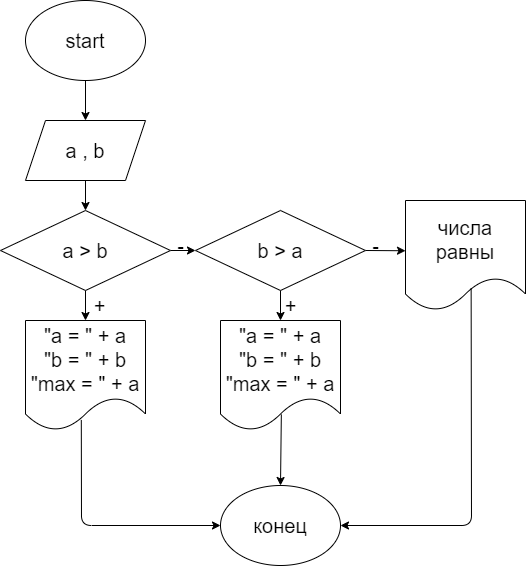

The diagram above was exported from draw.io. Its source (the exported page's mxGraphModel, read from the mxfile embedded in the PNG):
<mxGraphModel dx="706" dy="536" grid="1" gridSize="10" guides="1" tooltips="1" connect="1" arrows="1" fold="1" page="1" pageScale="1" pageWidth="827" pageHeight="1169" math="0" shadow="0">
  <root>
    <mxCell id="0" />
    <mxCell id="1" parent="0" />
    <mxCell id="5" value="" style="edgeStyle=none;html=1;fontSize=20;" edge="1" parent="1" source="2" target="4">
      <mxGeometry relative="1" as="geometry" />
    </mxCell>
    <mxCell id="2" value="&lt;font style=&quot;font-size: 20px&quot;&gt;start&lt;/font&gt;" style="ellipse;whiteSpace=wrap;html=1;" vertex="1" parent="1">
      <mxGeometry x="340" y="20" width="120" height="80" as="geometry" />
    </mxCell>
    <mxCell id="8" value="" style="edgeStyle=none;html=1;fontSize=20;" edge="1" parent="1" source="4" target="7">
      <mxGeometry relative="1" as="geometry" />
    </mxCell>
    <mxCell id="4" value="&lt;font style=&quot;font-size: 20px&quot;&gt;a , b&lt;/font&gt;" style="shape=parallelogram;perimeter=parallelogramPerimeter;whiteSpace=wrap;html=1;fixedSize=1;" vertex="1" parent="1">
      <mxGeometry x="340" y="140" width="120" height="60" as="geometry" />
    </mxCell>
    <mxCell id="10" value="" style="edgeStyle=none;html=1;fontSize=20;" edge="1" parent="1" source="7" target="9">
      <mxGeometry relative="1" as="geometry" />
    </mxCell>
    <mxCell id="14" value="" style="edgeStyle=none;html=1;fontSize=20;" edge="1" parent="1" source="7" target="13">
      <mxGeometry relative="1" as="geometry" />
    </mxCell>
    <mxCell id="7" value="&lt;font style=&quot;font-size: 20px&quot;&gt;a &amp;gt; b&lt;/font&gt;" style="rhombus;whiteSpace=wrap;html=1;" vertex="1" parent="1">
      <mxGeometry x="315" y="230" width="170" height="80" as="geometry" />
    </mxCell>
    <mxCell id="9" value="&lt;font style=&quot;font-size: 20px&quot;&gt;&quot;a = &quot; + a&lt;br&gt;&lt;font style=&quot;font-size: 20px&quot;&gt;&quot;b = &quot; + b&lt;br&gt;&lt;/font&gt;&quot;max = &quot; + a&lt;/font&gt;" style="shape=document;whiteSpace=wrap;html=1;boundedLbl=1;" vertex="1" parent="1">
      <mxGeometry x="340" y="340" width="120" height="110" as="geometry" />
    </mxCell>
    <mxCell id="11" value="+" style="text;html=1;align=center;verticalAlign=middle;resizable=0;points=[];autosize=1;strokeColor=none;fillColor=none;fontSize=20;" vertex="1" parent="1">
      <mxGeometry x="399" y="310" width="30" height="30" as="geometry" />
    </mxCell>
    <mxCell id="17" style="edgeStyle=none;html=1;exitX=0.5;exitY=1;exitDx=0;exitDy=0;entryX=0.5;entryY=0;entryDx=0;entryDy=0;fontSize=20;" edge="1" parent="1" source="13" target="16">
      <mxGeometry relative="1" as="geometry" />
    </mxCell>
    <mxCell id="19" style="edgeStyle=none;html=1;exitX=1;exitY=0.5;exitDx=0;exitDy=0;fontSize=20;" edge="1" parent="1" source="13">
      <mxGeometry relative="1" as="geometry">
        <mxPoint x="719.9999999999998" y="270.25" as="targetPoint" />
      </mxGeometry>
    </mxCell>
    <mxCell id="13" value="&lt;font style=&quot;font-size: 20px&quot;&gt;b &amp;gt; a&lt;/font&gt;" style="rhombus;whiteSpace=wrap;html=1;" vertex="1" parent="1">
      <mxGeometry x="510" y="230" width="170" height="80" as="geometry" />
    </mxCell>
    <mxCell id="15" value="-" style="text;html=1;align=center;verticalAlign=middle;resizable=0;points=[];autosize=1;strokeColor=none;fillColor=none;fontSize=20;" vertex="1" parent="1">
      <mxGeometry x="485" y="250" width="20" height="30" as="geometry" />
    </mxCell>
    <mxCell id="16" value="&lt;font style=&quot;font-size: 20px&quot;&gt;&quot;a = &quot; + a&lt;br&gt;&lt;font style=&quot;font-size: 20px&quot;&gt;&quot;b = &quot; + b&lt;br&gt;&lt;/font&gt;&quot;max = &quot; + a&lt;/font&gt;" style="shape=document;whiteSpace=wrap;html=1;boundedLbl=1;" vertex="1" parent="1">
      <mxGeometry x="535" y="340" width="120" height="110" as="geometry" />
    </mxCell>
    <mxCell id="18" value="+" style="text;html=1;align=center;verticalAlign=middle;resizable=0;points=[];autosize=1;strokeColor=none;fillColor=none;fontSize=20;" vertex="1" parent="1">
      <mxGeometry x="590" y="310" width="30" height="30" as="geometry" />
    </mxCell>
    <mxCell id="20" value="-" style="text;html=1;align=center;verticalAlign=middle;resizable=0;points=[];autosize=1;strokeColor=none;fillColor=none;fontSize=20;" vertex="1" parent="1">
      <mxGeometry x="680" y="250" width="20" height="30" as="geometry" />
    </mxCell>
    <mxCell id="21" value="&lt;span style=&quot;font-size: 20px&quot;&gt;числа равны&lt;/span&gt;" style="shape=document;whiteSpace=wrap;html=1;boundedLbl=1;" vertex="1" parent="1">
      <mxGeometry x="720" y="220" width="120" height="110" as="geometry" />
    </mxCell>
    <mxCell id="22" value="" style="endArrow=classic;html=1;fontSize=20;exitX=0.465;exitY=0.904;exitDx=0;exitDy=0;exitPerimeter=0;" edge="1" parent="1" source="9" target="23">
      <mxGeometry width="50" height="50" relative="1" as="geometry">
        <mxPoint x="650" y="460" as="sourcePoint" />
        <mxPoint x="550" y="560" as="targetPoint" />
        <Array as="points">
          <mxPoint x="396" y="545" />
        </Array>
      </mxGeometry>
    </mxCell>
    <mxCell id="23" value="конец" style="ellipse;whiteSpace=wrap;html=1;fontSize=20;" vertex="1" parent="1">
      <mxGeometry x="535" y="505" width="120" height="80" as="geometry" />
    </mxCell>
    <mxCell id="24" value="" style="endArrow=classic;html=1;fontSize=20;exitX=0.507;exitY=0.853;exitDx=0;exitDy=0;exitPerimeter=0;entryX=0.5;entryY=0;entryDx=0;entryDy=0;" edge="1" parent="1" source="16" target="23">
      <mxGeometry width="50" height="50" relative="1" as="geometry">
        <mxPoint x="650" y="460" as="sourcePoint" />
        <mxPoint x="700" y="410" as="targetPoint" />
      </mxGeometry>
    </mxCell>
    <mxCell id="26" value="" style="endArrow=classic;html=1;fontSize=20;exitX=0.547;exitY=0.797;exitDx=0;exitDy=0;exitPerimeter=0;entryX=1;entryY=0.5;entryDx=0;entryDy=0;" edge="1" parent="1" source="21" target="23">
      <mxGeometry width="50" height="50" relative="1" as="geometry">
        <mxPoint x="405.79999999999995" y="449.44000000000005" as="sourcePoint" />
        <mxPoint x="557.9752474092516" y="530.1567344803593" as="targetPoint" />
        <Array as="points">
          <mxPoint x="786" y="545" />
        </Array>
      </mxGeometry>
    </mxCell>
  </root>
</mxGraphModel>